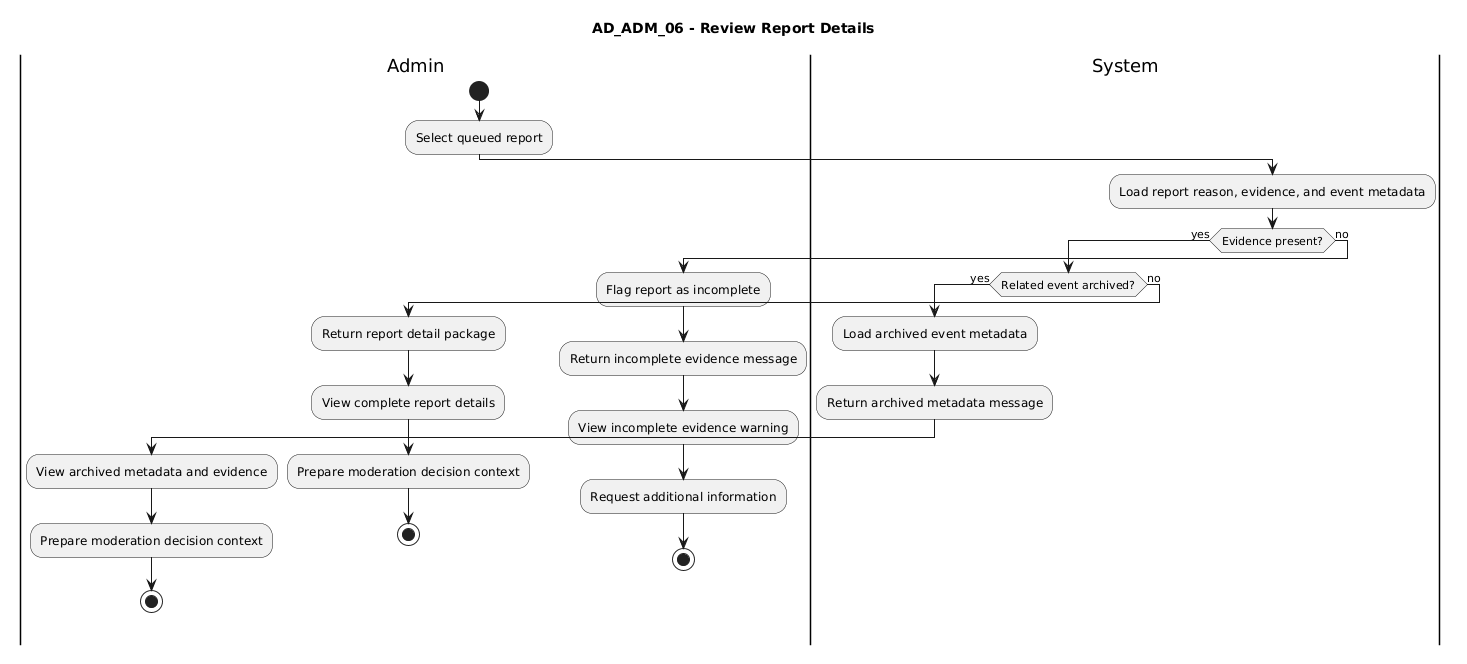

The diagram above was rendered by PlantUML. Its source (embedded in the PNG):
@startuml
title AD_ADM_06 - Review Report Details

|Admin|
start
:Select queued report;

|System|
:Load report reason, evidence, and event metadata;
if (Evidence present?) then (yes)
  if (Related event archived?) then (yes)
    :Load archived event metadata;
    :Return archived metadata message;
    |Admin|
    :View archived metadata and evidence;
    :Prepare moderation decision context;
    stop
  else (no)
    :Return report detail package;
    |Admin|
    :View complete report details;
    :Prepare moderation decision context;
    stop
  endif
else (no)
  :Flag report as incomplete;
  :Return incomplete evidence message;
  |Admin|
  :View incomplete evidence warning;
  :Request additional information;
  stop
endif
@enduml